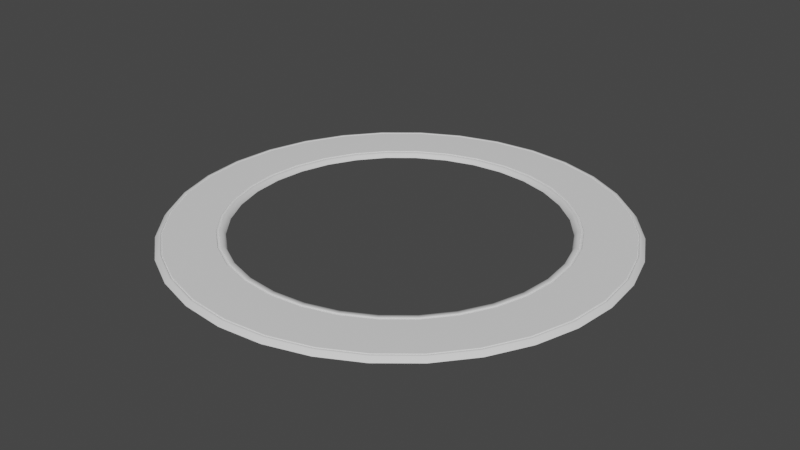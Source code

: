 # Source: SidewalkCircle.blend  (saved by Blender 2.93.20; exported with 4.5.12 LTS)
import bpy
from mathutils import Matrix  # noqa: F401  (used for matrix-valued properties, if any)

bpy.ops.wm.read_factory_settings(use_empty=True)
scene = bpy.context.scene
scene.name = 'Scene'

# ---- world
world_world = bpy.data.worlds.new('World'); scene.world = world_world
world_world.use_nodes = True; world_world.node_tree.nodes.clear()
_N = world_world.node_tree.nodes; _L = world_world.node_tree.links
n0 = _N.new('ShaderNodeOutputWorld'); n0.name = 'World Output'; n0.location = (300, 300)
n1 = _N.new('ShaderNodeBackground'); n1.name = 'Background'; n1.location = (10, 300)
n1.inputs[0].default_value = (0.05088, 0.05088, 0.05088, 1.0)
_L.new(n1.outputs[0], n0.inputs[0])
n0.is_active_output = True
world_world.color = (0.05088, 0.05088, 0.05088)
world_world.use_sun_shadow = False
world_world.sun_shadow_jitter_overblur = 0.0

# ---- meshes
me_circle = bpy.data.meshes.new('Circle')
me_circle.from_pydata([(1.31e-07, 10.0, 0.0), (-1.951, 9.808, 0.0), (-3.827, 9.239, 0.0), (-5.556, 8.315, 0.0), (-7.071, 7.071, 0.0), (-8.315, 5.556, 0.0), (-9.239, 3.827, 0.0), (-9.808, 1.951, 0.0), (-10.0, -6.251e-07, 0.0), (-9.808, -1.951, 0.0), (-9.239, -3.827, 0.0), (-8.315, -5.556, 0.0), (-7.071, -7.071, 0.0), (-5.556, -8.315, 0.0), (-3.827, -9.239, 0.0), (-1.951, -9.808, 0.0), (1.005e-06, -10.0, 0.0), (1.951, -9.808, 0.0), (3.827, -9.239, 0.0), (5.556, -8.315, 0.0), (7.071, -7.071, 0.0), (8.315, -5.556, 0.0), (9.239, -3.827, 0.0), (9.808, -1.951, 0.0), (10.0, -6.876e-08, 0.0), (9.808, 1.951, 0.0), (9.239, 3.827, 0.0), (8.315, 5.556, 0.0), (7.071, 7.071, 0.0), (5.556, 8.315, 0.0), (3.827, 9.239, 0.0), (1.951, 9.808, 0.0), (-1.394, 7.008, 0.0), (5.175e-07, 7.145, 0.0), (-2.734, 6.602, 0.0), (-3.97, 5.941, 0.0), (-5.053, 5.053, 0.0), (-5.941, 3.97, 0.0), (-6.602, 2.734, 0.0), (-7.008, 1.394, 0.0), (-7.145, -5.422e-07, 0.0), (-7.008, -1.394, 0.0), (-6.602, -2.734, 0.0), (-5.941, -3.97, 0.0), (-5.053, -5.053, 0.0), (-3.97, -5.941, 0.0), (-2.734, -6.602, 0.0), (-1.394, -7.008, 0.0), (8.207e-07, -7.145, 0.0), (1.394, -7.008, 0.0), (2.734, -6.602, 0.0), (3.97, -5.941, 0.0), (5.053, -5.053, 0.0), (5.941, -3.97, 0.0), (6.602, -2.734, 0.0), (7.008, -1.394, 0.0), (7.145, -8.313e-08, 0.0), (7.008, 1.394, 0.0), (6.602, 2.734, 0.0), (5.941, 3.97, 0.0), (5.053, 5.053, 0.0), (3.97, 5.941, 0.0), (2.734, 6.602, 0.0), (1.394, 7.008, 0.0), (-1.922, 9.664, 0.1874), (1.497e-07, 9.853, 0.1874), (-3.771, 9.103, 0.1874), (-5.474, 8.193, 0.1874), (-6.967, 6.967, 0.1874), (-8.193, 5.474, 0.1874), (-9.103, 3.771, 0.1874), (-9.664, 1.922, 0.1874), (-9.853, -6.207e-07, 0.1874), (-9.664, -1.922, 0.1874), (-9.103, -3.771, 0.1874), (-8.193, -5.474, 0.1874), (-6.967, -6.967, 0.1874), (-5.474, -8.193, 0.1874), (-3.771, -9.103, 0.1874), (-1.922, -9.664, 0.1874), (9.964e-07, -9.853, 0.1874), (1.922, -9.664, 0.1874), (3.771, -9.103, 0.1874), (5.474, -8.193, 0.1874), (6.967, -6.967, 0.1874), (8.193, -5.474, 0.1874), (9.103, -3.771, 0.1874), (9.664, -1.922, 0.1874), (9.853, -6.876e-08, 0.1874), (9.664, 1.922, 0.1874), (9.103, 3.771, 0.1874), (8.193, 5.474, 0.1874), (6.967, 6.967, 0.1874), (5.474, 8.193, 0.1874), (3.771, 9.103, 0.1874), (1.922, 9.664, 0.1874), (-1.411, 7.095, 0.1874), (5.022e-07, 7.234, 0.1874), (-2.768, 6.683, 0.1874), (-4.019, 6.015, 0.1874), (-5.115, 5.115, 0.1874), (-6.015, 4.019, 0.1874), (-6.683, 2.768, 0.1874), (-7.095, 1.411, 0.1874), (-7.234, -5.439e-07, 0.1874), (-7.095, -1.411, 0.1874), (-6.683, -2.768, 0.1874), (-6.015, -4.019, 0.1874), (-5.115, -5.115, 0.1874), (-4.019, -6.015, 0.1874), (-2.768, -6.683, 0.1874), (-1.411, -7.095, 0.1874), (8.274e-07, -7.234, 0.1874), (1.411, -7.095, 0.1874), (2.768, -6.683, 0.1874), (4.019, -6.015, 0.1874), (5.115, -5.115, 0.1874), (6.015, -4.019, 0.1874), (6.683, -2.768, 0.1874), (7.095, -1.411, 0.1874), (7.234, -8.18e-08, 0.1874), (7.095, 1.411, 0.1874), (6.683, 2.768, 0.1874), (6.015, 4.019, 0.1874), (5.115, 5.115, 0.1874), (4.019, 6.015, 0.1874), (2.768, 6.683, 0.1874), (1.411, 7.095, 0.1874), (-1.901, 9.556, 0.1374), (1.641e-07, 9.743, 0.1374), (-3.729, 9.001, 0.1374), (-5.413, 8.101, 0.1374), (-6.889, 6.889, 0.1374), (-8.101, 5.413, 0.1374), (-9.001, 3.729, 0.1374), (-9.556, 1.901, 0.1374), (-9.743, -6.174e-07, 0.1374), (-9.556, -1.901, 0.1374), (-9.001, -3.729, 0.1374), (-8.101, -5.413, 0.1374), (-6.889, -6.889, 0.1374), (-5.413, -8.101, 0.1374), (-3.729, -9.001, 0.1374), (-1.901, -9.556, 0.1374), (9.902e-07, -9.743, 0.1374), (1.901, -9.556, 0.1374), (3.729, -9.001, 0.1374), (5.413, -8.101, 0.1374), (6.889, -6.889, 0.1374), (8.101, -5.413, 0.1374), (9.001, -3.729, 0.1374), (9.556, -1.901, 0.1374), (9.743, -6.876e-08, 0.1374), (9.556, 1.901, 0.1374), (9.001, 3.729, 0.1374), (8.101, 5.413, 0.1374), (6.889, 6.889, 0.1374), (5.413, 8.101, 0.1374), (3.729, 9.001, 0.1374), (1.901, 9.556, 0.1374), (-1.892, 9.513, 0.1374), (1.696e-07, 9.7, 0.1374), (-3.712, 8.961, 0.1374), (-5.389, 8.065, 0.1374), (-6.859, 6.859, 0.1374), (-8.065, 5.389, 0.1374), (-8.961, 3.712, 0.1374), (-9.513, 1.892, 0.1374), (-9.7, -6.16e-07, 0.1374), (-9.513, -1.892, 0.1374), (-8.961, -3.712, 0.1374), (-8.065, -5.389, 0.1374), (-6.859, -6.859, 0.1374), (-5.389, -8.065, 0.1374), (-3.712, -8.961, 0.1374), (-1.892, -9.513, 0.1374), (9.875e-07, -9.7, 0.1374), (1.892, -9.513, 0.1374), (3.712, -8.961, 0.1374), (5.389, -8.065, 0.1374), (6.859, -6.859, 0.1374), (8.065, -5.389, 0.1374), (8.961, -3.712, 0.1374), (9.513, -1.892, 0.1374), (9.7, -6.909e-08, 0.1374), (9.513, 1.892, 0.1374), (8.961, 3.712, 0.1374), (8.065, 5.389, 0.1374), (6.859, 6.859, 0.1374), (5.389, 8.065, 0.1374), (3.712, 8.961, 0.1374), (1.892, 9.513, 0.1374), (-1.468, 7.378, 0.1374), (4.549e-07, 7.522, 0.1374), (-2.879, 6.95, 0.1374), (-4.179, 6.255, 0.1374), (-5.319, 5.319, 0.1374), (-6.255, 4.179, 0.1374), (-6.95, 2.879, 0.1374), (-7.378, 1.468, 0.1374), (-7.522, -5.508e-07, 0.1374), (-7.378, -1.468, 0.1374), (-6.95, -2.879, 0.1374), (-6.255, -4.179, 0.1374), (-5.319, -5.319, 0.1374), (-4.179, -6.255, 0.1374), (-2.879, -6.95, 0.1374), (-1.468, -7.378, 0.1374), (8.489e-07, -7.522, 0.1374), (1.468, -7.378, 0.1374), (2.879, -6.95, 0.1374), (4.179, -6.255, 0.1374), (5.319, -5.319, 0.1374), (6.255, -4.179, 0.1374), (6.95, -2.879, 0.1374), (7.378, -1.468, 0.1374), (7.522, -7.724e-08, 0.1374), (7.378, 1.468, 0.1374), (6.95, 2.879, 0.1374), (6.255, 4.179, 0.1374), (5.319, 5.319, 0.1374), (4.179, 6.255, 0.1374), (2.879, 6.95, 0.1374), (1.468, 7.378, 0.1374), (-1.446, 7.269, 0.1374), (4.723e-07, 7.411, 0.1374), (-2.836, 6.847, 0.1374), (-4.118, 6.162, 0.1374), (-5.241, 5.241, 0.1374), (-6.162, 4.118, 0.1374), (-6.847, 2.836, 0.1374), (-7.269, 1.446, 0.1374), (-7.411, -5.479e-07, 0.1374), (-7.269, -1.446, 0.1374), (-6.847, -2.836, 0.1374), (-6.162, -4.118, 0.1374), (-5.241, -5.241, 0.1374), (-4.118, -6.162, 0.1374), (-2.836, -6.847, 0.1374), (-1.446, -7.269, 0.1374), (8.406e-07, -7.411, 0.1374), (1.446, -7.269, 0.1374), (2.836, -6.847, 0.1374), (4.118, -6.162, 0.1374), (5.241, -5.241, 0.1374), (6.162, -4.118, 0.1374), (6.847, -2.836, 0.1374), (7.269, -1.446, 0.1374), (7.411, -7.848e-08, 0.1374), (7.269, 1.446, 0.1374), (6.847, 2.836, 0.1374), (6.162, 4.118, 0.1374), (5.241, 5.241, 0.1374), (4.118, 6.162, 0.1374), (2.836, 6.847, 0.1374), (1.446, 7.269, 0.1374), (-1.471, 7.393, 0.1874), (-1.468, 7.378, 0.1718), (4.549e-07, 7.522, 0.1718), (4.528e-07, 7.538, 0.1874), (-2.885, 6.964, 0.1874), (-2.879, 6.95, 0.1718), (-4.188, 6.268, 0.1874), (-4.179, 6.255, 0.1718), (-5.33, 5.33, 0.1874), (-5.319, 5.319, 0.1718), (-6.268, 4.188, 0.1874), (-6.255, 4.179, 0.1718), (-6.964, 2.885, 0.1874), (-6.95, 2.879, 0.1718), (-7.393, 1.471, 0.1874), (-7.378, 1.468, 0.1718), (-7.538, -5.512e-07, 0.1874), (-7.522, -5.508e-07, 0.1718), (-7.393, -1.471, 0.1874), (-7.378, -1.468, 0.1718), (-6.964, -2.885, 0.1874), (-6.95, -2.879, 0.1718), (-6.268, -4.188, 0.1874), (-6.255, -4.179, 0.1718), (-5.33, -5.33, 0.1874), (-5.319, -5.319, 0.1718), (-4.188, -6.268, 0.1874), (-4.179, -6.255, 0.1718), (-2.885, -6.964, 0.1874), (-2.879, -6.95, 0.1718), (-1.471, -7.393, 0.1874), (-1.468, -7.378, 0.1718), (8.499e-07, -7.538, 0.1874), (8.489e-07, -7.522, 0.1718), (1.471, -7.393, 0.1874), (1.468, -7.378, 0.1718), (2.885, -6.964, 0.1874), (2.879, -6.95, 0.1718), (4.188, -6.268, 0.1874), (4.179, -6.255, 0.1718), (5.33, -5.33, 0.1874), (5.319, -5.319, 0.1718), (6.268, -4.188, 0.1874), (6.255, -4.179, 0.1718), (6.964, -2.885, 0.1874), (6.95, -2.879, 0.1718), (7.393, -1.471, 0.1874), (7.378, -1.468, 0.1718), (7.538, -7.718e-08, 0.1874), (7.522, -7.724e-08, 0.1718), (7.393, 1.471, 0.1874), (7.378, 1.468, 0.1718), (6.964, 2.885, 0.1874), (6.95, 2.879, 0.1718), (6.268, 4.188, 0.1874), (6.255, 4.179, 0.1718), (5.33, 5.33, 0.1874), (5.319, 5.319, 0.1718), (4.188, 6.268, 0.1874), (4.179, 6.255, 0.1718), (2.885, 6.964, 0.1874), (2.879, 6.95, 0.1718), (1.471, 7.393, 0.1874), (1.468, 7.378, 0.1718), (-1.446, 7.269, 0.1718), (-1.443, 7.254, 0.1874), (4.75e-07, 7.396, 0.1874), (4.723e-07, 7.411, 0.1718), (-2.836, 6.847, 0.1718), (-2.83, 6.833, 0.1874), (-4.118, 6.162, 0.1718), (-4.109, 6.149, 0.1874), (-5.241, 5.241, 0.1718), (-5.23, 5.23, 0.1874), (-6.162, 4.118, 0.1718), (-6.149, 4.109, 0.1874), (-6.847, 2.836, 0.1718), (-6.833, 2.83, 0.1874), (-7.269, 1.446, 0.1718), (-7.254, 1.443, 0.1874), (-7.411, -5.479e-07, 0.1718), (-7.396, -5.475e-07, 0.1874), (-7.269, -1.446, 0.1718), (-7.254, -1.443, 0.1874), (-6.847, -2.836, 0.1718), (-6.833, -2.83, 0.1874), (-6.162, -4.118, 0.1718), (-6.149, -4.109, 0.1874), (-5.241, -5.241, 0.1718), (-5.23, -5.23, 0.1874), (-4.118, -6.162, 0.1718), (-4.109, -6.149, 0.1874), (-2.836, -6.847, 0.1718), (-2.83, -6.833, 0.1874), (-1.446, -7.269, 0.1718), (-1.443, -7.254, 0.1874), (8.406e-07, -7.411, 0.1718), (8.395e-07, -7.396, 0.1874), (1.446, -7.269, 0.1718), (1.443, -7.254, 0.1874), (2.836, -6.847, 0.1718), (2.83, -6.833, 0.1874), (4.118, -6.162, 0.1718), (4.109, -6.149, 0.1874), (5.241, -5.241, 0.1718), (5.23, -5.23, 0.1874), (6.162, -4.118, 0.1718), (6.149, -4.109, 0.1874), (6.847, -2.836, 0.1718), (6.833, -2.83, 0.1874), (7.269, -1.446, 0.1718), (7.254, -1.443, 0.1874), (7.411, -7.848e-08, 0.1718), (7.396, -7.878e-08, 0.1874), (7.269, 1.446, 0.1718), (7.254, 1.443, 0.1874), (6.847, 2.836, 0.1718), (6.833, 2.83, 0.1874), (6.162, 4.118, 0.1718), (6.149, 4.109, 0.1874), (5.241, 5.241, 0.1718), (5.23, 5.23, 0.1874), (4.118, 6.162, 0.1718), (4.109, 6.149, 0.1874), (2.836, 6.847, 0.1718), (2.83, 6.833, 0.1874), (1.446, 7.269, 0.1718), (1.443, 7.254, 0.1874), (-1.905, 9.576, 0.1874), (-1.901, 9.556, 0.1674), (1.641e-07, 9.743, 0.1674), (1.615e-07, 9.763, 0.1874), (-3.736, 9.02, 0.1874), (-3.729, 9.001, 0.1674), (-5.424, 8.118, 0.1874), (-5.413, 8.101, 0.1674), (-6.904, 6.904, 0.1874), (-6.889, 6.889, 0.1674), (-8.118, 5.424, 0.1874), (-8.101, 5.413, 0.1674), (-9.02, 3.736, 0.1874), (-9.001, 3.729, 0.1674), (-9.576, 1.905, 0.1874), (-9.556, 1.901, 0.1674), (-9.763, -6.18e-07, 0.1874), (-9.743, -6.174e-07, 0.1674), (-9.576, -1.905, 0.1874), (-9.556, -1.901, 0.1674), (-9.02, -3.736, 0.1874), (-9.001, -3.729, 0.1674), (-8.118, -5.424, 0.1874), (-8.101, -5.413, 0.1674), (-6.904, -6.904, 0.1874), (-6.889, -6.889, 0.1674), (-5.424, -8.118, 0.1874), (-5.413, -8.101, 0.1674), (-3.736, -9.02, 0.1874), (-3.729, -9.001, 0.1674), (-1.905, -9.576, 0.1874), (-1.901, -9.556, 0.1674), (9.914e-07, -9.763, 0.1874), (9.902e-07, -9.743, 0.1674), (1.905, -9.576, 0.1874), (1.901, -9.556, 0.1674), (3.736, -9.02, 0.1874), (3.729, -9.001, 0.1674), (5.424, -8.118, 0.1874), (5.413, -8.101, 0.1674), (6.904, -6.904, 0.1874), (6.889, -6.889, 0.1674), (8.118, -5.424, 0.1874), (8.101, -5.413, 0.1674), (9.02, -3.736, 0.1874), (9.001, -3.729, 0.1674), (9.576, -1.905, 0.1874), (9.556, -1.901, 0.1674), (9.763, -6.876e-08, 0.1874), (9.743, -6.876e-08, 0.1674), (9.576, 1.905, 0.1874), (9.556, 1.901, 0.1674), (9.02, 3.736, 0.1874), (9.001, 3.729, 0.1674), (8.118, 5.424, 0.1874), (8.101, 5.413, 0.1674), (6.904, 6.904, 0.1874), (6.889, 6.889, 0.1674), (5.424, 8.118, 0.1874), (5.413, 8.101, 0.1674), (3.736, 9.02, 0.1874), (3.729, 9.001, 0.1674), (1.905, 9.576, 0.1874), (1.901, 9.556, 0.1674), (-1.892, 9.513, 0.1674), (-1.888, 9.494, 0.1874), (1.723e-07, 9.68, 0.1874), (1.696e-07, 9.7, 0.1674), (-3.712, 8.961, 0.1674), (-3.704, 8.943, 0.1874), (-5.389, 8.065, 0.1674), (-5.378, 8.048, 0.1874), (-6.859, 6.859, 0.1674), (-6.844, 6.844, 0.1874), (-8.065, 5.389, 0.1674), (-8.048, 5.378, 0.1874), (-8.961, 3.712, 0.1674), (-8.943, 3.704, 0.1874), (-9.513, 1.892, 0.1674), (-9.494, 1.888, 0.1874), (-9.7, -6.16e-07, 0.1674), (-9.68, -6.154e-07, 0.1874), (-9.513, -1.892, 0.1674), (-9.494, -1.888, 0.1874), (-8.961, -3.712, 0.1674), (-8.943, -3.704, 0.1874), (-8.065, -5.389, 0.1674), (-8.048, -5.378, 0.1874), (-6.859, -6.859, 0.1674), (-6.844, -6.844, 0.1874), (-5.389, -8.065, 0.1674), (-5.378, -8.048, 0.1874), (-3.712, -8.961, 0.1674), (-3.704, -8.943, 0.1874), (-1.892, -9.513, 0.1674), (-1.888, -9.494, 0.1874), (9.875e-07, -9.7, 0.1674), (9.862e-07, -9.68, 0.1874), (1.892, -9.513, 0.1674), (1.888, -9.494, 0.1874), (3.712, -8.961, 0.1674), (3.704, -8.943, 0.1874), (5.389, -8.065, 0.1674), (5.378, -8.048, 0.1874), (6.859, -6.859, 0.1674), (6.844, -6.844, 0.1874), (8.065, -5.389, 0.1674), (8.048, -5.378, 0.1874), (8.961, -3.712, 0.1674), (8.943, -3.704, 0.1874), (9.513, -1.892, 0.1674), (9.494, -1.888, 0.1874), (9.7, -6.909e-08, 0.1674), (9.68, -6.916e-08, 0.1874), (9.513, 1.892, 0.1674), (9.494, 1.888, 0.1874), (8.961, 3.712, 0.1674), (8.943, 3.704, 0.1874), (8.065, 5.389, 0.1674), (8.048, 5.378, 0.1874), (6.859, 6.859, 0.1674), (6.844, 6.844, 0.1874), (5.389, 8.065, 0.1674), (5.378, 8.048, 0.1874), (3.712, 8.961, 0.1674), (3.704, 8.943, 0.1874), (1.892, 9.513, 0.1674), (1.888, 9.494, 0.1874)], [], [(64, 65, 0, 1), (66, 64, 1, 2), (67, 66, 2, 3), (68, 67, 3, 4), (69, 68, 4, 5), (70, 69, 5, 6), (71, 70, 6, 7), (72, 71, 7, 8), (73, 72, 8, 9), (74, 73, 9, 10), (75, 74, 10, 11), (76, 75, 11, 12), (77, 76, 12, 13), (78, 77, 13, 14), (79, 78, 14, 15), (80, 79, 15, 16), (81, 80, 16, 17), (82, 81, 17, 18), (83, 82, 18, 19), (84, 83, 19, 20), (85, 84, 20, 21), (86, 85, 21, 22), (87, 86, 22, 23), (88, 87, 23, 24), (89, 88, 24, 25), (90, 89, 25, 26), (91, 90, 26, 27), (92, 91, 27, 28), (93, 92, 28, 29), (94, 93, 29, 30), (95, 94, 30, 31), (65, 95, 31, 0), (385, 389, 130, 128), (447, 386, 129, 159), (391, 393, 132, 131), (393, 395, 133, 132), (395, 397, 134, 133), (397, 399, 135, 134), (399, 401, 136, 135), (401, 403, 137, 136), (403, 405, 138, 137), (405, 407, 139, 138), (407, 409, 140, 139), (409, 411, 141, 140), (411, 413, 142, 141), (413, 415, 143, 142), (415, 417, 144, 143), (417, 419, 145, 144), (419, 421, 146, 145), (421, 423, 147, 146), (423, 425, 148, 147), (425, 427, 149, 148), (427, 429, 150, 149), (429, 431, 151, 150), (431, 433, 152, 151), (433, 435, 153, 152), (435, 437, 154, 153), (437, 439, 155, 154), (439, 441, 156, 155), (441, 443, 157, 156), (443, 445, 158, 157), (445, 447, 159, 158), (256, 259, 450, 449), (389, 391, 131, 130), (372, 370, 249, 250), (406, 404, 74, 75), (120, 119, 367, 369), (404, 402, 73, 74), (119, 118, 365, 367), (402, 400, 72, 73), (118, 117, 363, 365), (400, 398, 71, 72), (117, 116, 361, 363), (398, 396, 70, 71), (116, 115, 359, 361), (396, 394, 69, 70), (262, 260, 453, 455), (115, 114, 357, 359), (394, 392, 68, 69), (114, 113, 355, 357), (392, 390, 67, 68), (510, 508, 190, 191), (113, 112, 353, 355), (390, 388, 66, 67), (508, 506, 189, 190), (112, 111, 351, 353), (388, 384, 64, 66), (506, 504, 188, 189), (111, 110, 349, 351), (384, 387, 65, 64), (504, 502, 187, 188), (110, 109, 347, 349), (502, 500, 186, 187), (109, 108, 345, 347), (500, 498, 185, 186), (257, 261, 194, 192), (319, 258, 193, 223), (263, 265, 196, 195), (265, 267, 197, 196), (267, 269, 198, 197), (269, 271, 199, 198), (271, 273, 200, 199), (273, 275, 201, 200), (275, 277, 202, 201), (277, 279, 203, 202), (279, 281, 204, 203), (281, 283, 205, 204), (283, 285, 206, 205), (285, 287, 207, 206), (287, 289, 208, 207), (289, 291, 209, 208), (291, 293, 210, 209), (293, 295, 211, 210), (295, 297, 212, 211), (297, 299, 213, 212), (299, 301, 214, 213), (301, 303, 215, 214), (303, 305, 216, 215), (305, 307, 217, 216), (307, 309, 218, 217), (309, 311, 219, 218), (311, 313, 220, 219), (313, 315, 221, 220), (315, 317, 222, 221), (317, 319, 223, 222), (96, 97, 322, 321), (261, 263, 195, 194), (108, 107, 343, 345), (498, 496, 184, 185), (344, 342, 235, 236), (496, 494, 183, 184), (107, 106, 341, 343), (494, 492, 182, 183), (106, 105, 339, 341), (492, 490, 181, 182), (105, 104, 337, 339), (490, 488, 180, 181), (104, 103, 335, 337), (259, 318, 511, 450), (488, 486, 179, 180), (103, 102, 333, 335), (318, 316, 509, 511), (486, 484, 178, 179), (102, 101, 331, 333), (316, 314, 507, 509), (484, 482, 177, 178), (101, 100, 329, 331), (314, 312, 505, 507), (482, 480, 176, 177), (100, 99, 327, 329), (312, 310, 503, 505), (480, 478, 175, 176), (323, 382, 255, 225), (310, 308, 501, 503), (478, 476, 174, 175), (98, 96, 321, 325), (308, 306, 499, 501), (476, 474, 173, 174), (306, 304, 497, 499), (320, 323, 225, 224), (324, 320, 224, 226), (326, 324, 226, 227), (328, 326, 227, 228), (330, 328, 228, 229), (332, 330, 229, 230), (334, 332, 230, 231), (336, 334, 231, 232), (338, 336, 232, 233), (340, 338, 233, 234), (342, 340, 234, 235), (346, 344, 236, 237), (348, 346, 237, 238), (350, 348, 238, 239), (352, 350, 239, 240), (354, 352, 240, 241), (356, 354, 241, 242), (358, 356, 242, 243), (360, 358, 243, 244), (362, 360, 244, 245), (364, 362, 245, 246), (366, 364, 246, 247), (368, 366, 247, 248), (121, 120, 369, 371), (370, 368, 248, 249), (374, 372, 250, 251), (376, 374, 251, 252), (378, 376, 252, 253), (380, 378, 253, 254), (382, 380, 254, 255), (99, 98, 325, 327), (32, 33, 97, 96), (34, 32, 96, 98), (35, 34, 98, 99), (36, 35, 99, 100), (37, 36, 100, 101), (38, 37, 101, 102), (39, 38, 102, 103), (40, 39, 103, 104), (41, 40, 104, 105), (42, 41, 105, 106), (43, 42, 106, 107), (44, 43, 107, 108), (45, 44, 108, 109), (46, 45, 109, 110), (47, 46, 110, 111), (48, 47, 111, 112), (49, 48, 112, 113), (50, 49, 113, 114), (51, 50, 114, 115), (52, 51, 115, 116), (53, 52, 116, 117), (54, 53, 117, 118), (55, 54, 118, 119), (56, 55, 119, 120), (57, 56, 120, 121), (58, 57, 121, 122), (59, 58, 122, 123), (60, 59, 123, 124), (61, 60, 124, 125), (62, 61, 125, 126), (63, 62, 126, 127), (33, 63, 127, 97), (160, 161, 129, 128), (162, 160, 128, 130), (163, 162, 130, 131), (164, 163, 131, 132), (165, 164, 132, 133), (166, 165, 133, 134), (167, 166, 134, 135), (168, 167, 135, 136), (169, 168, 136, 137), (170, 169, 137, 138), (171, 170, 138, 139), (172, 171, 139, 140), (173, 172, 140, 141), (174, 173, 141, 142), (175, 174, 142, 143), (176, 175, 143, 144), (177, 176, 144, 145), (178, 177, 145, 146), (179, 178, 146, 147), (180, 179, 147, 148), (181, 180, 148, 149), (182, 181, 149, 150), (183, 182, 150, 151), (184, 183, 151, 152), (185, 184, 152, 153), (186, 185, 153, 154), (187, 186, 154, 155), (188, 187, 155, 156), (189, 188, 156, 157), (190, 189, 157, 158), (191, 190, 158, 159), (161, 191, 159, 129), (224, 225, 193, 192), (226, 224, 192, 194), (227, 226, 194, 195), (228, 227, 195, 196), (229, 228, 196, 197), (230, 229, 197, 198), (231, 230, 198, 199), (232, 231, 199, 200), (233, 232, 200, 201), (234, 233, 201, 202), (235, 234, 202, 203), (236, 235, 203, 204), (237, 236, 204, 205), (238, 237, 205, 206), (239, 238, 206, 207), (240, 239, 207, 208), (241, 240, 208, 209), (242, 241, 209, 210), (243, 242, 210, 211), (244, 243, 211, 212), (245, 244, 212, 213), (246, 245, 213, 214), (247, 246, 214, 215), (248, 247, 215, 216), (249, 248, 216, 217), (250, 249, 217, 218), (251, 250, 218, 219), (252, 251, 219, 220), (253, 252, 220, 221), (254, 253, 221, 222), (255, 254, 222, 223), (225, 255, 223, 193), (408, 406, 75, 76), (122, 121, 371, 373), (410, 408, 76, 77), (123, 122, 373, 375), (260, 256, 449, 453), (412, 410, 77, 78), (124, 123, 375, 377), (451, 510, 191, 161), (414, 412, 78, 79), (125, 124, 377, 379), (264, 262, 455, 457), (416, 414, 79, 80), (126, 125, 379, 381), (266, 264, 457, 459), (418, 416, 80, 81), (127, 126, 381, 383), (268, 266, 459, 461), (420, 418, 81, 82), (97, 127, 383, 322), (270, 268, 461, 463), (422, 420, 82, 83), (272, 270, 463, 465), (424, 422, 83, 84), (274, 272, 465, 467), (426, 424, 84, 85), (276, 274, 467, 469), (428, 426, 85, 86), (278, 276, 469, 471), (430, 428, 86, 87), (280, 278, 471, 473), (432, 430, 87, 88), (474, 472, 172, 173), (434, 432, 88, 89), (282, 280, 473, 475), (436, 434, 89, 90), (448, 451, 161, 160), (284, 282, 475, 477), (438, 436, 90, 91), (452, 448, 160, 162), (286, 284, 477, 479), (440, 438, 91, 92), (454, 452, 162, 163), (288, 286, 479, 481), (442, 440, 92, 93), (456, 454, 163, 164), (290, 288, 481, 483), (444, 442, 93, 94), (458, 456, 164, 165), (292, 290, 483, 485), (446, 444, 94, 95), (460, 458, 165, 166), (294, 292, 485, 487), (387, 446, 95, 65), (462, 460, 166, 167), (296, 294, 487, 489), (464, 462, 167, 168), (298, 296, 489, 491), (466, 464, 168, 169), (300, 298, 491, 493), (468, 466, 169, 170), (302, 300, 493, 495), (470, 468, 170, 171), (304, 302, 495, 497), (472, 470, 171, 172), (257, 258, 259, 256), (261, 257, 256, 260), (263, 261, 260, 262), (265, 263, 262, 264), (267, 265, 264, 266), (269, 267, 266, 268), (271, 269, 268, 270), (273, 271, 270, 272), (275, 273, 272, 274), (277, 275, 274, 276), (279, 277, 276, 278), (281, 279, 278, 280), (283, 281, 280, 282), (285, 283, 282, 284), (287, 285, 284, 286), (289, 287, 286, 288), (291, 289, 288, 290), (293, 291, 290, 292), (295, 293, 292, 294), (297, 295, 294, 296), (299, 297, 296, 298), (301, 299, 298, 300), (303, 301, 300, 302), (305, 303, 302, 304), (307, 305, 304, 306), (309, 307, 306, 308), (311, 309, 308, 310), (313, 311, 310, 312), (315, 313, 312, 314), (317, 315, 314, 316), (319, 317, 316, 318), (258, 319, 318, 259), (321, 322, 323, 320), (325, 321, 320, 324), (327, 325, 324, 326), (329, 327, 326, 328), (331, 329, 328, 330), (333, 331, 330, 332), (335, 333, 332, 334), (337, 335, 334, 336), (339, 337, 336, 338), (341, 339, 338, 340), (343, 341, 340, 342), (345, 343, 342, 344), (347, 345, 344, 346), (349, 347, 346, 348), (351, 349, 348, 350), (353, 351, 350, 352), (355, 353, 352, 354), (357, 355, 354, 356), (359, 357, 356, 358), (361, 359, 358, 360), (363, 361, 360, 362), (365, 363, 362, 364), (367, 365, 364, 366), (369, 367, 366, 368), (371, 369, 368, 370), (373, 371, 370, 372), (375, 373, 372, 374), (377, 375, 374, 376), (379, 377, 376, 378), (381, 379, 378, 380), (383, 381, 380, 382), (322, 383, 382, 323), (258, 257, 192, 193), (385, 386, 387, 384), (389, 385, 384, 388), (391, 389, 388, 390), (393, 391, 390, 392), (395, 393, 392, 394), (397, 395, 394, 396), (399, 397, 396, 398), (401, 399, 398, 400), (403, 401, 400, 402), (405, 403, 402, 404), (407, 405, 404, 406), (409, 407, 406, 408), (411, 409, 408, 410), (413, 411, 410, 412), (415, 413, 412, 414), (417, 415, 414, 416), (419, 417, 416, 418), (421, 419, 418, 420), (423, 421, 420, 422), (425, 423, 422, 424), (427, 425, 424, 426), (429, 427, 426, 428), (431, 429, 428, 430), (433, 431, 430, 432), (435, 433, 432, 434), (437, 435, 434, 436), (439, 437, 436, 438), (441, 439, 438, 440), (443, 441, 440, 442), (445, 443, 442, 444), (447, 445, 444, 446), (386, 447, 446, 387), (449, 450, 451, 448), (453, 449, 448, 452), (455, 453, 452, 454), (457, 455, 454, 456), (459, 457, 456, 458), (461, 459, 458, 460), (463, 461, 460, 462), (465, 463, 462, 464), (467, 465, 464, 466), (469, 467, 466, 468), (471, 469, 468, 470), (473, 471, 470, 472), (475, 473, 472, 474), (477, 475, 474, 476), (479, 477, 476, 478), (481, 479, 478, 480), (483, 481, 480, 482), (485, 483, 482, 484), (487, 485, 484, 486), (489, 487, 486, 488), (491, 489, 488, 490), (493, 491, 490, 492), (495, 493, 492, 494), (497, 495, 494, 496), (499, 497, 496, 498), (501, 499, 498, 500), (503, 501, 500, 502), (505, 503, 502, 504), (507, 505, 504, 506), (509, 507, 506, 508), (511, 509, 508, 510), (450, 511, 510, 451), (386, 385, 128, 129)])
me_circle.polygons.foreach_set('use_smooth', [True] * 480)
_uv = me_circle.uv_layers.new(name='UVMap')
_uv.uv.foreach_set('vector', [0.3757, 0.08194, 0.3467, 0.05301, 0.35, 0.0491, 0.3796, 0.07873, 0.3984, 0.116, 0.3757, 0.08194, 0.3796, 0.07873, 0.4029, 0.1136, 0.4141, 0.1538, 0.3984, 0.116, 0.4029, 0.1136, 0.4189, 0.1523, 0.422, 0.1939, 0.4141, 0.1538, 0.4189, 0.1523, 0.4271, 0.1934, 0.422, 0.2348, 0.422, 0.1939, 0.4271, 0.1934, 0.4271, 0.2353, 0.4141, 0.2749, 0.422, 0.2348, 0.4271, 0.2353, 0.4189, 0.2764, 0.3984, 0.3127, 0.4141, 0.2749, 0.4189, 0.2764, 0.4029, 0.3151, 0.3757, 0.3468, 0.3984, 0.3127, 0.4029, 0.3151, 0.3796, 0.35, 0.3467, 0.3757, 0.3757, 0.3468, 0.3796, 0.35, 0.35, 0.3796, 0.3127, 0.3984, 0.3467, 0.3757, 0.35, 0.3796, 0.3151, 0.4029, 0.2749, 0.4141, 0.3127, 0.3984, 0.3151, 0.4029, 0.2764, 0.4189, 0.2348, 0.422, 0.2749, 0.4141, 0.2764, 0.4189, 0.2353, 0.4271, 0.1939, 0.422, 0.2348, 0.422, 0.2353, 0.4271, 0.1934, 0.4271, 0.1537, 0.4141, 0.1939, 0.422, 0.1934, 0.4271, 0.1523, 0.4189, 0.1159, 0.3984, 0.1537, 0.4141, 0.1523, 0.4189, 0.1136, 0.4029, 0.08193, 0.3757, 0.1159, 0.3984, 0.1136, 0.4029, 0.07872, 0.3796, 0.053, 0.3467, 0.08193, 0.3757, 0.07872, 0.3796, 0.04909, 0.3499, 0.03027, 0.3127, 0.053, 0.3467, 0.04909, 0.3499, 0.0258, 0.3151, 0.01461, 0.2749, 0.03027, 0.3127, 0.0258, 0.3151, 0.009768, 0.2764, 0.006631, 0.2348, 0.01461, 0.2749, 0.009768, 0.2764, 0.001592, 0.2353, 0.00663, 0.1939, 0.006631, 0.2348, 0.001592, 0.2353, 0.001592, 0.1934, 0.01461, 0.1537, 0.00663, 0.1939, 0.001592, 0.1934, 0.009766, 0.1523, 0.03027, 0.1159, 0.01461, 0.1537, 0.009766, 0.1523, 0.0258, 0.1136, 0.05299, 0.08192, 0.03027, 0.1159, 0.0258, 0.1136, 0.04908, 0.0787, 0.08193, 0.05299, 0.05299, 0.08192, 0.04908, 0.0787, 0.07872, 0.04907, 0.116, 0.03026, 0.08193, 0.05299, 0.07872, 0.04907, 0.1136, 0.0258, 0.1538, 0.01461, 0.116, 0.03026, 0.1136, 0.0258, 0.1523, 0.009764, 0.1939, 0.006631, 0.1538, 0.01461, 0.1523, 0.009764, 0.1934, 0.001592, 0.2348, 0.006633, 0.1939, 0.006631, 0.1934, 0.001592, 0.2353, 0.001594, 0.2749, 0.01462, 0.2348, 0.006633, 0.2353, 0.001594, 0.2764, 0.009773, 0.3127, 0.03028, 0.2749, 0.01462, 0.2764, 0.009773, 0.3151, 0.02581, 0.3467, 0.05301, 0.3127, 0.03028, 0.3151, 0.02581, 0.35, 0.0491, 0.3823, 0.6733, 0.3534, 0.6444, 0.3539, 0.644, 0.3827, 0.6728, 0.4538, 0.7115, 0.4161, 0.6959, 0.4164, 0.6953, 0.454, 0.7109, 0.3308, 0.6105, 0.3152, 0.5729, 0.3158, 0.5727, 0.3314, 0.6102, 0.3152, 0.5729, 0.3072, 0.5329, 0.3079, 0.5329, 0.3158, 0.5727, 0.3072, 0.5329, 0.3072, 0.4922, 0.3079, 0.4922, 0.3079, 0.5329, 0.3072, 0.4922, 0.3152, 0.4522, 0.3158, 0.4524, 0.3079, 0.4922, 0.3152, 0.4522, 0.3308, 0.4145, 0.3314, 0.4148, 0.3158, 0.4524, 0.3308, 0.4145, 0.3534, 0.3806, 0.3539, 0.381, 0.3314, 0.4148, 0.3534, 0.3806, 0.3823, 0.3518, 0.3827, 0.3523, 0.3539, 0.381, 0.3823, 0.3518, 0.4161, 0.3292, 0.4164, 0.3297, 0.3827, 0.3523, 0.4161, 0.3292, 0.4538, 0.3136, 0.454, 0.3142, 0.4164, 0.3297, 0.4538, 0.3136, 0.4938, 0.3056, 0.4938, 0.3063, 0.454, 0.3142, 0.4938, 0.3056, 0.5345, 0.3056, 0.5345, 0.3063, 0.4938, 0.3063, 0.5345, 0.3056, 0.5745, 0.3136, 0.5743, 0.3142, 0.5345, 0.3063, 0.5745, 0.3136, 0.6122, 0.3292, 0.6119, 0.3297, 0.5743, 0.3142, 0.6122, 0.3292, 0.6461, 0.3518, 0.6457, 0.3523, 0.6119, 0.3297, 0.6461, 0.3518, 0.6749, 0.3806, 0.6744, 0.381, 0.6457, 0.3523, 0.6749, 0.3806, 0.6975, 0.4145, 0.697, 0.4148, 0.6744, 0.381, 0.6975, 0.4145, 0.7131, 0.4522, 0.7125, 0.4524, 0.697, 0.4148, 0.7131, 0.4522, 0.7211, 0.4922, 0.7204, 0.4922, 0.7125, 0.4524, 0.7211, 0.4922, 0.7211, 0.5329, 0.7204, 0.5329, 0.7204, 0.4922, 0.7211, 0.5329, 0.7131, 0.5729, 0.7125, 0.5727, 0.7204, 0.5329, 0.7131, 0.5729, 0.6975, 0.6105, 0.697, 0.6102, 0.7125, 0.5727, 0.6975, 0.6105, 0.6749, 0.6444, 0.6744, 0.644, 0.697, 0.6102, 0.6749, 0.6444, 0.6461, 0.6733, 0.6457, 0.6728, 0.6744, 0.644, 0.6461, 0.6733, 0.6122, 0.6959, 0.6119, 0.6953, 0.6457, 0.6728, 0.6122, 0.6959, 0.5745, 0.7115, 0.5743, 0.7109, 0.6119, 0.6953, 0.5745, 0.7115, 0.5345, 0.7194, 0.5345, 0.7188, 0.5743, 0.7109, 0.5345, 0.7194, 0.4938, 0.7194, 0.4938, 0.7188, 0.5345, 0.7188, 0.4938, 0.7194, 0.4538, 0.7115, 0.454, 0.7109, 0.4938, 0.7188, 0.282, 0.9345, 0.3081, 0.917, 0.3369, 0.9522, 0.3034, 0.9745, 0.3534, 0.6444, 0.3308, 0.6105, 0.3314, 0.6102, 0.3539, 0.644, 0.5878, 0.01138, 0.5594, 0.02315, 0.5591, 0.02251, 0.5876, 0.01069, 0.2744, 0.4122, 0.3118, 0.3967, 0.3127, 0.3984, 0.2749, 0.4141, 0.2985, 0.05252, 0.2734, 0.03572, 0.275, 0.03268, 0.3007, 0.04985, 0.3118, 0.3967, 0.3455, 0.3742, 0.3467, 0.3757, 0.3127, 0.3984, 0.2734, 0.03572, 0.2454, 0.02415, 0.2464, 0.02085, 0.275, 0.03268, 0.3455, 0.3742, 0.3742, 0.3455, 0.3757, 0.3468, 0.3467, 0.3757, 0.2454, 0.02415, 0.2157, 0.01825, 0.216, 0.01482, 0.2464, 0.02085, 0.3742, 0.3455, 0.3967, 0.3118, 0.3984, 0.3127, 0.3757, 0.3468, 0.2157, 0.01825, 0.1854, 0.01826, 0.1851, 0.01483, 0.216, 0.01482, 0.3967, 0.3118, 0.4122, 0.2744, 0.4141, 0.2749, 0.3984, 0.3127, 0.1854, 0.01826, 0.1558, 0.02417, 0.1548, 0.02087, 0.1851, 0.01483, 0.4122, 0.2744, 0.4202, 0.2346, 0.422, 0.2348, 0.4141, 0.2749, 0.2223, 0.9526, 0.253, 0.9465, 0.2662, 0.9899, 0.2267, 0.9978, 0.1558, 0.02417, 0.1278, 0.03575, 0.1262, 0.03271, 0.1548, 0.02087, 0.4202, 0.2346, 0.4202, 0.1941, 0.422, 0.1939, 0.422, 0.2348, 0.1278, 0.03575, 0.1026, 0.05257, 0.1005, 0.04991, 0.1262, 0.03271, 0.4202, 0.1941, 0.4122, 0.1543, 0.4141, 0.1538, 0.422, 0.1939, 0.4544, 0.7094, 0.494, 0.7173, 0.4939, 0.7179, 0.4543, 0.71, 0.1026, 0.05257, 0.08124, 0.07398, 0.07857, 0.07179, 0.1005, 0.04991, 0.4122, 0.1543, 0.3967, 0.1169, 0.3984, 0.116, 0.4141, 0.1538, 0.494, 0.7173, 0.5343, 0.7173, 0.5344, 0.7179, 0.4939, 0.7179, 0.08124, 0.07398, 0.06443, 0.09914, 0.06139, 0.09752, 0.07857, 0.07179, 0.3967, 0.1169, 0.3742, 0.08315, 0.3757, 0.08194, 0.3984, 0.116, 0.5343, 0.7173, 0.5739, 0.7094, 0.5741, 0.71, 0.5344, 0.7179, 0.06443, 0.09914, 0.05285, 0.1271, 0.04955, 0.1261, 0.06139, 0.09752, 0.3742, 0.08315, 0.3455, 0.05448, 0.3467, 0.05301, 0.3757, 0.08194, 0.5739, 0.7094, 0.6111, 0.694, 0.6114, 0.6945, 0.5741, 0.71, 0.05285, 0.1271, 0.04694, 0.1568, 0.04351, 0.1565, 0.04955, 0.1261, 0.6111, 0.694, 0.6447, 0.6716, 0.6451, 0.6721, 0.6114, 0.6945, 0.04694, 0.1568, 0.04694, 0.1871, 0.04351, 0.1874, 0.04351, 0.1565, 0.6447, 0.6716, 0.6732, 0.643, 0.6737, 0.6434, 0.6451, 0.6721, 0.775, 0.08574, 0.7871, 0.1148, 0.7864, 0.115, 0.7744, 0.08608, 0.7353, 0.03728, 0.7576, 0.05955, 0.757, 0.06002, 0.7348, 0.03785, 0.7932, 0.1457, 0.7932, 0.1772, 0.7925, 0.1771, 0.7925, 0.1458, 0.7932, 0.1772, 0.7871, 0.2081, 0.7864, 0.2079, 0.7925, 0.1771, 0.7871, 0.2081, 0.775, 0.2372, 0.7744, 0.2368, 0.7864, 0.2079, 0.775, 0.2372, 0.7576, 0.2634, 0.757, 0.2629, 0.7744, 0.2368, 0.7576, 0.2634, 0.7353, 0.2856, 0.7348, 0.2851, 0.757, 0.2629, 0.7353, 0.2856, 0.7091, 0.3031, 0.7088, 0.3025, 0.7348, 0.2851, 0.7091, 0.3031, 0.68, 0.3152, 0.6798, 0.3145, 0.7088, 0.3025, 0.68, 0.3152, 0.6491, 0.3213, 0.649, 0.3206, 0.6798, 0.3145, 0.6491, 0.3213, 0.6176, 0.3213, 0.6177, 0.3206, 0.649, 0.3206, 0.6176, 0.3213, 0.5867, 0.3152, 0.587, 0.3145, 0.6177, 0.3206, 0.5867, 0.3152, 0.5576, 0.3031, 0.558, 0.3025, 0.587, 0.3145, 0.5576, 0.3031, 0.5315, 0.2856, 0.5319, 0.2851, 0.558, 0.3025, 0.5315, 0.2856, 0.5092, 0.2634, 0.5098, 0.2629, 0.5319, 0.2851, 0.5092, 0.2634, 0.4917, 0.2372, 0.4923, 0.2368, 0.5098, 0.2629, 0.4917, 0.2372, 0.4797, 0.2081, 0.4803, 0.2079, 0.4923, 0.2368, 0.4797, 0.2081, 0.4735, 0.1772, 0.4742, 0.1771, 0.4803, 0.2079, 0.4735, 0.1772, 0.4735, 0.1457, 0.4742, 0.1458, 0.4742, 0.1771, 0.4735, 0.1457, 0.4797, 0.1148, 0.4803, 0.115, 0.4742, 0.1458, 0.4797, 0.1148, 0.4917, 0.08573, 0.4923, 0.08608, 0.4803, 0.115, 0.4917, 0.08573, 0.5092, 0.05955, 0.5098, 0.06001, 0.4923, 0.08608, 0.5092, 0.05955, 0.5315, 0.03728, 0.5319, 0.03784, 0.5098, 0.06001, 0.5315, 0.03728, 0.5576, 0.01978, 0.558, 0.02043, 0.5319, 0.03784, 0.5576, 0.01978, 0.5867, 0.007734, 0.587, 0.008432, 0.558, 0.02043, 0.5867, 0.007734, 0.6176, 0.001592, 0.6177, 0.002317, 0.587, 0.008432, 0.6176, 0.001592, 0.6491, 0.001593, 0.649, 0.002318, 0.6177, 0.002317, 0.6491, 0.001593, 0.68, 0.007737, 0.6798, 0.008435, 0.649, 0.002318, 0.68, 0.007737, 0.7091, 0.01979, 0.7088, 0.02043, 0.6798, 0.008435, 0.7091, 0.01979, 0.7353, 0.03728, 0.7348, 0.03785, 0.7088, 0.02043, 0.2985, 0.2912, 0.3199, 0.2698, 0.3226, 0.272, 0.3007, 0.2939, 0.7871, 0.1148, 0.7932, 0.1457, 0.7925, 0.1458, 0.7864, 0.115, 0.04694, 0.1871, 0.05285, 0.2167, 0.04955, 0.2177, 0.04351, 0.1874, 0.6732, 0.643, 0.6956, 0.6095, 0.6961, 0.6098, 0.6737, 0.6434, 0.618, 0.3175, 0.6487, 0.3175, 0.6488, 0.3183, 0.6179, 0.3183, 0.6956, 0.6095, 0.711, 0.5723, 0.7116, 0.5724, 0.6961, 0.6098, 0.05285, 0.2167, 0.06443, 0.2447, 0.06138, 0.2463, 0.04955, 0.2177, 0.711, 0.5723, 0.7189, 0.5327, 0.7195, 0.5328, 0.7116, 0.5724, 0.06443, 0.2447, 0.08124, 0.2699, 0.07857, 0.2721, 0.06138, 0.2463, 0.7189, 0.5327, 0.7189, 0.4924, 0.7195, 0.4923, 0.7195, 0.5328, 0.08124, 0.2699, 0.1026, 0.2913, 0.1004, 0.2939, 0.07857, 0.2721, 0.7189, 0.4924, 0.711, 0.4528, 0.7116, 0.4526, 0.7195, 0.4923, 0.1026, 0.2913, 0.1278, 0.3081, 0.1262, 0.3111, 0.1004, 0.2939, 0.3081, 0.917, 0.3302, 0.8949, 0.3654, 0.9237, 0.3369, 0.9522, 0.711, 0.4528, 0.6956, 0.4156, 0.6961, 0.4153, 0.7116, 0.4526, 0.1278, 0.3081, 0.1558, 0.3197, 0.1548, 0.323, 0.1262, 0.3111, 0.3302, 0.8949, 0.3477, 0.8688, 0.3877, 0.8902, 0.3654, 0.9237, 0.6956, 0.4156, 0.6732, 0.382, 0.6737, 0.3816, 0.6961, 0.4153, 0.1558, 0.3197, 0.1855, 0.3255, 0.1851, 0.329, 0.1548, 0.323, 0.3477, 0.8688, 0.3597, 0.8398, 0.4032, 0.853, 0.3877, 0.8902, 0.6732, 0.382, 0.6447, 0.3535, 0.6451, 0.353, 0.6737, 0.3816, 0.1855, 0.3255, 0.2157, 0.3255, 0.2161, 0.329, 0.1851, 0.329, 0.3597, 0.8398, 0.3658, 0.8091, 0.411, 0.8135, 0.4032, 0.853, 0.6447, 0.3535, 0.6111, 0.3311, 0.6114, 0.3305, 0.6451, 0.353, 0.2157, 0.3255, 0.2454, 0.3196, 0.2464, 0.3229, 0.2161, 0.329, 0.3658, 0.8091, 0.3658, 0.7777, 0.411, 0.7733, 0.411, 0.8135, 0.6111, 0.3311, 0.5739, 0.3157, 0.5741, 0.3151, 0.6114, 0.3305, 0.7546, 0.06197, 0.7329, 0.04023, 0.7333, 0.03967, 0.7552, 0.06151, 0.3658, 0.7777, 0.3597, 0.747, 0.4032, 0.7338, 0.411, 0.7733, 0.5739, 0.3157, 0.5343, 0.3078, 0.5344, 0.3072, 0.5741, 0.3151, 0.2734, 0.308, 0.2985, 0.2912, 0.3007, 0.2939, 0.275, 0.3111, 0.3597, 0.747, 0.3477, 0.718, 0.3877, 0.6966, 0.4032, 0.7338, 0.5343, 0.3078, 0.494, 0.3078, 0.4939, 0.3072, 0.5344, 0.3072, 0.3477, 0.718, 0.3302, 0.6919, 0.3654, 0.6631, 0.3877, 0.6966, 0.7717, 0.08753, 0.7546, 0.06197, 0.7552, 0.06151, 0.7723, 0.08719, 0.7835, 0.1159, 0.7717, 0.08753, 0.7723, 0.08719, 0.7841, 0.1157, 0.7894, 0.1461, 0.7835, 0.1159, 0.7841, 0.1157, 0.7902, 0.146, 0.7894, 0.1768, 0.7894, 0.1461, 0.7902, 0.146, 0.7902, 0.1769, 0.7835, 0.207, 0.7894, 0.1768, 0.7902, 0.1769, 0.7841, 0.2072, 0.7717, 0.2354, 0.7835, 0.207, 0.7841, 0.2072, 0.7723, 0.2357, 0.7546, 0.261, 0.7717, 0.2354, 0.7723, 0.2357, 0.7552, 0.2614, 0.7329, 0.2827, 0.7546, 0.261, 0.7552, 0.2614, 0.7333, 0.2833, 0.7073, 0.2998, 0.7329, 0.2827, 0.7333, 0.2833, 0.7076, 0.3004, 0.6789, 0.3115, 0.7073, 0.2998, 0.7076, 0.3004, 0.6791, 0.3122, 0.6487, 0.3175, 0.6789, 0.3115, 0.6791, 0.3122, 0.6488, 0.3183, 0.5878, 0.3115, 0.618, 0.3175, 0.6179, 0.3183, 0.5876, 0.3122, 0.5594, 0.2998, 0.5878, 0.3115, 0.5876, 0.3122, 0.5591, 0.3004, 0.5339, 0.2827, 0.5594, 0.2998, 0.5591, 0.3004, 0.5334, 0.2833, 0.5121, 0.261, 0.5339, 0.2827, 0.5334, 0.2833, 0.5116, 0.2614, 0.4951, 0.2354, 0.5121, 0.261, 0.5116, 0.2614, 0.4944, 0.2357, 0.4833, 0.207, 0.4951, 0.2354, 0.4944, 0.2357, 0.4826, 0.2072, 0.4773, 0.1768, 0.4833, 0.207, 0.4826, 0.2072, 0.4766, 0.1769, 0.4773, 0.1461, 0.4773, 0.1768, 0.4766, 0.1769, 0.4766, 0.146, 0.4833, 0.1159, 0.4773, 0.1461, 0.4766, 0.146, 0.4826, 0.1157, 0.4951, 0.08753, 0.4833, 0.1159, 0.4826, 0.1157, 0.4944, 0.08719, 0.5121, 0.06197, 0.4951, 0.08753, 0.4944, 0.08719, 0.5116, 0.0615, 0.5339, 0.04022, 0.5121, 0.06197, 0.5116, 0.0615, 0.5334, 0.03966, 0.3199, 0.07393, 0.2985, 0.05252, 0.3007, 0.04985, 0.3226, 0.07175, 0.5594, 0.02315, 0.5339, 0.04022, 0.5334, 0.03966, 0.5591, 0.02251, 0.618, 0.005384, 0.5878, 0.01138, 0.5876, 0.01069, 0.6179, 0.004662, 0.6487, 0.005385, 0.618, 0.005384, 0.6179, 0.004662, 0.6488, 0.004663, 0.6789, 0.01138, 0.6487, 0.005385, 0.6488, 0.004663, 0.6791, 0.01069, 0.7073, 0.02315, 0.6789, 0.01138, 0.6791, 0.01069, 0.7076, 0.02251, 0.7329, 0.04023, 0.7073, 0.02315, 0.7076, 0.02251, 0.7333, 0.03967, 0.2454, 0.3196, 0.2734, 0.308, 0.275, 0.3111, 0.2464, 0.3229, 0.2958, 0.2878, 0.3165, 0.267, 0.3199, 0.2698, 0.2985, 0.2912, 0.2713, 0.3042, 0.2958, 0.2878, 0.2985, 0.2912, 0.2734, 0.308, 0.2441, 0.3154, 0.2713, 0.3042, 0.2734, 0.308, 0.2454, 0.3196, 0.2153, 0.3212, 0.2441, 0.3154, 0.2454, 0.3196, 0.2157, 0.3255, 0.1859, 0.3212, 0.2153, 0.3212, 0.2157, 0.3255, 0.1855, 0.3255, 0.157, 0.3155, 0.1859, 0.3212, 0.1855, 0.3255, 0.1558, 0.3197, 0.1299, 0.3042, 0.157, 0.3155, 0.1558, 0.3197, 0.1278, 0.3081, 0.1054, 0.2879, 0.1299, 0.3042, 0.1278, 0.3081, 0.1026, 0.2913, 0.08463, 0.2671, 0.1054, 0.2879, 0.1026, 0.2913, 0.08124, 0.2699, 0.06829, 0.2426, 0.08463, 0.2671, 0.08124, 0.2699, 0.06443, 0.2447, 0.05704, 0.2155, 0.06829, 0.2426, 0.06443, 0.2447, 0.05285, 0.2167, 0.0513, 0.1866, 0.05704, 0.2155, 0.05285, 0.2167, 0.04694, 0.1871, 0.0513, 0.1572, 0.0513, 0.1866, 0.04694, 0.1871, 0.04694, 0.1568, 0.05704, 0.1284, 0.0513, 0.1572, 0.04694, 0.1568, 0.05285, 0.1271, 0.06829, 0.1012, 0.05704, 0.1284, 0.05285, 0.1271, 0.06443, 0.09914, 0.08463, 0.07676, 0.06829, 0.1012, 0.06443, 0.09914, 0.08124, 0.07398, 0.1054, 0.05596, 0.08463, 0.07676, 0.08124, 0.07398, 0.1026, 0.05257, 0.1299, 0.03962, 0.1054, 0.05596, 0.1026, 0.05257, 0.1278, 0.03575, 0.157, 0.02836, 0.1299, 0.03962, 0.1278, 0.03575, 0.1558, 0.02417, 0.1859, 0.02262, 0.157, 0.02836, 0.1558, 0.02417, 0.1854, 0.01826, 0.2153, 0.02261, 0.1859, 0.02262, 0.1854, 0.01826, 0.2157, 0.01825, 0.2441, 0.02834, 0.2153, 0.02261, 0.2157, 0.01825, 0.2454, 0.02415, 0.2713, 0.03958, 0.2441, 0.02834, 0.2454, 0.02415, 0.2734, 0.03572, 0.2958, 0.05591, 0.2713, 0.03958, 0.2734, 0.03572, 0.2985, 0.05252, 0.3165, 0.07671, 0.2958, 0.05591, 0.2985, 0.05252, 0.3199, 0.07393, 0.3329, 0.1012, 0.3165, 0.07671, 0.3199, 0.07393, 0.3367, 0.0991, 0.3441, 0.1283, 0.3329, 0.1012, 0.3367, 0.0991, 0.3483, 0.1271, 0.3499, 0.1572, 0.3441, 0.1283, 0.3483, 0.1271, 0.3542, 0.1567, 0.3499, 0.1866, 0.3499, 0.1572, 0.3542, 0.1567, 0.3542, 0.187, 0.3441, 0.2154, 0.3499, 0.1866, 0.3542, 0.187, 0.3483, 0.2167, 0.3329, 0.2426, 0.3441, 0.2154, 0.3483, 0.2167, 0.3367, 0.2447, 0.3165, 0.267, 0.3329, 0.2426, 0.3367, 0.2447, 0.3199, 0.2698, 0.3832, 0.672, 0.4169, 0.6945, 0.4164, 0.6953, 0.3827, 0.6728, 0.3546, 0.6434, 0.3832, 0.672, 0.3827, 0.6728, 0.3539, 0.644, 0.3322, 0.6098, 0.3546, 0.6434, 0.3539, 0.644, 0.3314, 0.6102, 0.3167, 0.5724, 0.3322, 0.6098, 0.3314, 0.6102, 0.3158, 0.5727, 0.3088, 0.5328, 0.3167, 0.5724, 0.3158, 0.5727, 0.3079, 0.5329, 0.3088, 0.4923, 0.3088, 0.5328, 0.3079, 0.5329, 0.3079, 0.4922, 0.3167, 0.4526, 0.3088, 0.4923, 0.3079, 0.4922, 0.3158, 0.4524, 0.3322, 0.4153, 0.3167, 0.4526, 0.3158, 0.4524, 0.3314, 0.4148, 0.3546, 0.3816, 0.3322, 0.4153, 0.3314, 0.4148, 0.3539, 0.381, 0.3832, 0.353, 0.3546, 0.3816, 0.3539, 0.381, 0.3827, 0.3523, 0.4169, 0.3305, 0.3832, 0.353, 0.3827, 0.3523, 0.4164, 0.3297, 0.4543, 0.3151, 0.4169, 0.3305, 0.4164, 0.3297, 0.454, 0.3142, 0.4939, 0.3072, 0.4543, 0.3151, 0.454, 0.3142, 0.4938, 0.3063, 0.5344, 0.3072, 0.4939, 0.3072, 0.4938, 0.3063, 0.5345, 0.3063, 0.5741, 0.3151, 0.5344, 0.3072, 0.5345, 0.3063, 0.5743, 0.3142, 0.6114, 0.3305, 0.5741, 0.3151, 0.5743, 0.3142, 0.6119, 0.3297, 0.6451, 0.353, 0.6114, 0.3305, 0.6119, 0.3297, 0.6457, 0.3523, 0.6737, 0.3816, 0.6451, 0.353, 0.6457, 0.3523, 0.6744, 0.381, 0.6961, 0.4153, 0.6737, 0.3816, 0.6744, 0.381, 0.697, 0.4148, 0.7116, 0.4526, 0.6961, 0.4153, 0.697, 0.4148, 0.7125, 0.4524, 0.7195, 0.4923, 0.7116, 0.4526, 0.7125, 0.4524, 0.7204, 0.4922, 0.7195, 0.5328, 0.7195, 0.4923, 0.7204, 0.4922, 0.7204, 0.5329, 0.7116, 0.5724, 0.7195, 0.5328, 0.7204, 0.5329, 0.7125, 0.5727, 0.6961, 0.6098, 0.7116, 0.5724, 0.7125, 0.5727, 0.697, 0.6102, 0.6737, 0.6434, 0.6961, 0.6098, 0.697, 0.6102, 0.6744, 0.644, 0.6451, 0.6721, 0.6737, 0.6434, 0.6744, 0.644, 0.6457, 0.6728, 0.6114, 0.6945, 0.6451, 0.6721, 0.6457, 0.6728, 0.6119, 0.6953, 0.5741, 0.71, 0.6114, 0.6945, 0.6119, 0.6953, 0.5743, 0.7109, 0.5344, 0.7179, 0.5741, 0.71, 0.5743, 0.7109, 0.5345, 0.7188, 0.4939, 0.7179, 0.5344, 0.7179, 0.5345, 0.7188, 0.4938, 0.7188, 0.4543, 0.71, 0.4939, 0.7179, 0.4938, 0.7188, 0.454, 0.7109, 0.4169, 0.6945, 0.4543, 0.71, 0.454, 0.7109, 0.4164, 0.6953, 0.7723, 0.08719, 0.7552, 0.06151, 0.757, 0.06002, 0.7744, 0.08608, 0.7841, 0.1157, 0.7723, 0.08719, 0.7744, 0.08608, 0.7864, 0.115, 0.7902, 0.146, 0.7841, 0.1157, 0.7864, 0.115, 0.7925, 0.1458, 0.7902, 0.1769, 0.7902, 0.146, 0.7925, 0.1458, 0.7925, 0.1771, 0.7841, 0.2072, 0.7902, 0.1769, 0.7925, 0.1771, 0.7864, 0.2079, 0.7723, 0.2357, 0.7841, 0.2072, 0.7864, 0.2079, 0.7744, 0.2368, 0.7552, 0.2614, 0.7723, 0.2357, 0.7744, 0.2368, 0.757, 0.2629, 0.7333, 0.2833, 0.7552, 0.2614, 0.757, 0.2629, 0.7348, 0.2851, 0.7076, 0.3004, 0.7333, 0.2833, 0.7348, 0.2851, 0.7088, 0.3025, 0.6791, 0.3122, 0.7076, 0.3004, 0.7088, 0.3025, 0.6798, 0.3145, 0.6488, 0.3183, 0.6791, 0.3122, 0.6798, 0.3145, 0.649, 0.3206, 0.6179, 0.3183, 0.6488, 0.3183, 0.649, 0.3206, 0.6177, 0.3206, 0.5876, 0.3122, 0.6179, 0.3183, 0.6177, 0.3206, 0.587, 0.3145, 0.5591, 0.3004, 0.5876, 0.3122, 0.587, 0.3145, 0.558, 0.3025, 0.5334, 0.2833, 0.5591, 0.3004, 0.558, 0.3025, 0.5319, 0.2851, 0.5116, 0.2614, 0.5334, 0.2833, 0.5319, 0.2851, 0.5098, 0.2629, 0.4944, 0.2357, 0.5116, 0.2614, 0.5098, 0.2629, 0.4923, 0.2368, 0.4826, 0.2072, 0.4944, 0.2357, 0.4923, 0.2368, 0.4803, 0.2079, 0.4766, 0.1769, 0.4826, 0.2072, 0.4803, 0.2079, 0.4742, 0.1771, 0.4766, 0.146, 0.4766, 0.1769, 0.4742, 0.1771, 0.4742, 0.1458, 0.4826, 0.1157, 0.4766, 0.146, 0.4742, 0.1458, 0.4803, 0.115, 0.4944, 0.08719, 0.4826, 0.1157, 0.4803, 0.115, 0.4923, 0.08608, 0.5116, 0.0615, 0.4944, 0.08719, 0.4923, 0.08608, 0.5098, 0.06001, 0.5334, 0.03966, 0.5116, 0.0615, 0.5098, 0.06001, 0.5319, 0.03784, 0.5591, 0.02251, 0.5334, 0.03966, 0.5319, 0.03784, 0.558, 0.02043, 0.5876, 0.01069, 0.5591, 0.02251, 0.558, 0.02043, 0.587, 0.008432, 0.6179, 0.004662, 0.5876, 0.01069, 0.587, 0.008432, 0.6177, 0.002317, 0.6488, 0.004663, 0.6179, 0.004662, 0.6177, 0.002317, 0.649, 0.002318, 0.6791, 0.01069, 0.6488, 0.004663, 0.649, 0.002318, 0.6798, 0.008435, 0.7076, 0.02251, 0.6791, 0.01069, 0.6798, 0.008435, 0.7088, 0.02043, 0.7333, 0.03967, 0.7076, 0.02251, 0.7088, 0.02043, 0.7348, 0.03785, 0.7552, 0.06151, 0.7333, 0.03967, 0.7348, 0.03785, 0.757, 0.06002, 0.2346, 0.4201, 0.2744, 0.4122, 0.2749, 0.4141, 0.2348, 0.422, 0.3367, 0.0991, 0.3199, 0.07393, 0.3226, 0.07175, 0.3398, 0.09748, 0.1941, 0.4201, 0.2346, 0.4201, 0.2348, 0.422, 0.1939, 0.422, 0.3483, 0.1271, 0.3367, 0.0991, 0.3398, 0.09748, 0.3516, 0.1261, 0.253, 0.9465, 0.282, 0.9345, 0.3034, 0.9745, 0.2662, 0.9899, 0.1543, 0.4122, 0.1941, 0.4201, 0.1939, 0.422, 0.1537, 0.4141, 0.3542, 0.1567, 0.3483, 0.1271, 0.3516, 0.1261, 0.3577, 0.1564, 0.4172, 0.694, 0.4544, 0.7094, 0.4543, 0.71, 0.4169, 0.6945, 0.1168, 0.3967, 0.1543, 0.4122, 0.1537, 0.4141, 0.1159, 0.3984, 0.3542, 0.187, 0.3542, 0.1567, 0.3577, 0.1564, 0.3577, 0.1874, 0.1909, 0.9526, 0.2223, 0.9526, 0.2267, 0.9978, 0.1865, 0.9978, 0.08314, 0.3742, 0.1168, 0.3967, 0.1159, 0.3984, 0.08193, 0.3757, 0.3483, 0.2167, 0.3542, 0.187, 0.3577, 0.1874, 0.3516, 0.2177, 0.1602, 0.9465, 0.1909, 0.9526, 0.1865, 0.9978, 0.147, 0.9899, 0.05447, 0.3455, 0.08314, 0.3742, 0.08193, 0.3757, 0.053, 0.3467, 0.3367, 0.2447, 0.3483, 0.2167, 0.3516, 0.2177, 0.3398, 0.2463, 0.1312, 0.9345, 0.1602, 0.9465, 0.147, 0.9899, 0.1098, 0.9745, 0.03195, 0.3118, 0.05447, 0.3455, 0.053, 0.3467, 0.03027, 0.3127, 0.3199, 0.2698, 0.3367, 0.2447, 0.3398, 0.2463, 0.3226, 0.272, 0.1051, 0.917, 0.1312, 0.9345, 0.1098, 0.9745, 0.0763, 0.9522, 0.01644, 0.2744, 0.03195, 0.3118, 0.03027, 0.3127, 0.01461, 0.2749, 0.08296, 0.8949, 0.1051, 0.917, 0.0763, 0.9522, 0.04783, 0.9237, 0.008527, 0.2346, 0.01644, 0.2744, 0.01461, 0.2749, 0.006631, 0.2348, 0.06554, 0.8688, 0.08296, 0.8949, 0.04783, 0.9237, 0.02546, 0.8902, 0.008526, 0.1941, 0.008527, 0.2346, 0.006631, 0.2348, 0.00663, 0.1939, 0.05354, 0.8398, 0.06554, 0.8688, 0.02546, 0.8902, 0.01005, 0.853, 0.01643, 0.1543, 0.008526, 0.1941, 0.00663, 0.1939, 0.01461, 0.1537, 0.04742, 0.8091, 0.05354, 0.8398, 0.01005, 0.853, 0.002194, 0.8135, 0.03195, 0.1168, 0.01643, 0.1543, 0.01461, 0.1537, 0.03027, 0.1159, 0.04742, 0.7777, 0.04742, 0.8091, 0.002194, 0.8135, 0.002194, 0.7733, 0.05447, 0.08313, 0.03195, 0.1168, 0.03027, 0.1159, 0.05299, 0.08192, 0.494, 0.3078, 0.4544, 0.3157, 0.4543, 0.3151, 0.4939, 0.3072, 0.08314, 0.05446, 0.05447, 0.08313, 0.05299, 0.08192, 0.08193, 0.05299, 0.05354, 0.747, 0.04742, 0.7777, 0.002194, 0.7733, 0.01005, 0.7338, 0.1169, 0.03194, 0.08314, 0.05446, 0.08193, 0.05299, 0.116, 0.03026, 0.3836, 0.6716, 0.4172, 0.694, 0.4169, 0.6945, 0.3832, 0.672, 0.06554, 0.718, 0.05354, 0.747, 0.01005, 0.7338, 0.02546, 0.6966, 0.1543, 0.01643, 0.1169, 0.03194, 0.116, 0.03026, 0.1538, 0.01461, 0.3551, 0.643, 0.3836, 0.6716, 0.3832, 0.672, 0.3546, 0.6434, 0.08296, 0.6919, 0.06554, 0.718, 0.02546, 0.6966, 0.04783, 0.6631, 0.1941, 0.008526, 0.1543, 0.01643, 0.1538, 0.01461, 0.1939, 0.006631, 0.3327, 0.6095, 0.3551, 0.643, 0.3546, 0.6434, 0.3322, 0.6098, 0.1051, 0.6697, 0.08296, 0.6919, 0.04783, 0.6631, 0.0763, 0.6346, 0.2346, 0.008529, 0.1941, 0.008526, 0.1939, 0.006631, 0.2348, 0.006633, 0.3173, 0.5723, 0.3327, 0.6095, 0.3322, 0.6098, 0.3167, 0.5724, 0.1312, 0.6523, 0.1051, 0.6697, 0.0763, 0.6346, 0.1098, 0.6123, 0.2744, 0.01644, 0.2346, 0.008529, 0.2348, 0.006633, 0.2749, 0.01462, 0.3094, 0.5327, 0.3173, 0.5723, 0.3167, 0.5724, 0.3088, 0.5328, 0.1602, 0.6403, 0.1312, 0.6523, 0.1098, 0.6123, 0.147, 0.5968, 0.3118, 0.03196, 0.2744, 0.01644, 0.2749, 0.01462, 0.3127, 0.03028, 0.3094, 0.4924, 0.3094, 0.5327, 0.3088, 0.5328, 0.3088, 0.4923, 0.1909, 0.6342, 0.1602, 0.6403, 0.147, 0.5968, 0.1865, 0.589, 0.3455, 0.05448, 0.3118, 0.03196, 0.3127, 0.03028, 0.3467, 0.05301, 0.3173, 0.4528, 0.3094, 0.4924, 0.3088, 0.4923, 0.3167, 0.4526, 0.2223, 0.6342, 0.1909, 0.6342, 0.1865, 0.589, 0.2267, 0.589, 0.3327, 0.4156, 0.3173, 0.4528, 0.3167, 0.4526, 0.3322, 0.4153, 0.253, 0.6403, 0.2223, 0.6342, 0.2267, 0.589, 0.2662, 0.5968, 0.3551, 0.382, 0.3327, 0.4156, 0.3322, 0.4153, 0.3546, 0.3816, 0.282, 0.6523, 0.253, 0.6403, 0.2662, 0.5968, 0.3034, 0.6122, 0.3837, 0.3535, 0.3551, 0.382, 0.3546, 0.3816, 0.3832, 0.353, 0.3081, 0.6697, 0.282, 0.6523, 0.3034, 0.6122, 0.3369, 0.6346, 0.4172, 0.3311, 0.3837, 0.3535, 0.3832, 0.353, 0.4169, 0.3305, 0.3302, 0.6919, 0.3081, 0.6697, 0.3369, 0.6346, 0.3654, 0.6631, 0.4544, 0.3157, 0.4172, 0.3311, 0.4169, 0.3305, 0.4543, 0.3151, 0.2818, 0.934, 0.3078, 0.9167, 0.3081, 0.917, 0.282, 0.9345, 0.2529, 0.946, 0.2818, 0.934, 0.282, 0.9345, 0.253, 0.9465, 0.2222, 0.9521, 0.2529, 0.946, 0.253, 0.9465, 0.2223, 0.9526, 0.191, 0.9521, 0.2222, 0.9521, 0.2223, 0.9526, 0.1909, 0.9526, 0.1603, 0.946, 0.191, 0.9521, 0.1909, 0.9526, 0.1602, 0.9465, 0.1314, 0.934, 0.1603, 0.946, 0.1602, 0.9465, 0.1312, 0.9345, 0.1054, 0.9167, 0.1314, 0.934, 0.1312, 0.9345, 0.1051, 0.917, 0.08332, 0.8946, 0.1054, 0.9167, 0.1051, 0.917, 0.08296, 0.8949, 0.06595, 0.8686, 0.08332, 0.8946, 0.08296, 0.8949, 0.06554, 0.8688, 0.05399, 0.8397, 0.06595, 0.8686, 0.06554, 0.8688, 0.05354, 0.8398, 0.04789, 0.809, 0.05399, 0.8397, 0.05354, 0.8398, 0.04742, 0.8091, 0.04789, 0.7778, 0.04789, 0.809, 0.04742, 0.8091, 0.04742, 0.7777, 0.05399, 0.7471, 0.04789, 0.7778, 0.04742, 0.7777, 0.05354, 0.747, 0.06595, 0.7182, 0.05399, 0.7471, 0.05354, 0.747, 0.06554, 0.718, 0.08332, 0.6922, 0.06595, 0.7182, 0.06554, 0.718, 0.08296, 0.6919, 0.1054, 0.6701, 0.08332, 0.6922, 0.08296, 0.6919, 0.1051, 0.6697, 0.1314, 0.6527, 0.1054, 0.6701, 0.1051, 0.6697, 0.1312, 0.6523, 0.1603, 0.6408, 0.1314, 0.6527, 0.1312, 0.6523, 0.1602, 0.6403, 0.191, 0.6347, 0.1603, 0.6408, 0.1602, 0.6403, 0.1909, 0.6342, 0.2222, 0.6347, 0.191, 0.6347, 0.1909, 0.6342, 0.2223, 0.6342, 0.2529, 0.6408, 0.2222, 0.6347, 0.2223, 0.6342, 0.253, 0.6403, 0.2818, 0.6527, 0.2529, 0.6408, 0.253, 0.6403, 0.282, 0.6523, 0.3078, 0.6701, 0.2818, 0.6527, 0.282, 0.6523, 0.3081, 0.6697, 0.3299, 0.6922, 0.3078, 0.6701, 0.3081, 0.6697, 0.3302, 0.6919, 0.3473, 0.7182, 0.3299, 0.6922, 0.3302, 0.6919, 0.3477, 0.718, 0.3592, 0.7471, 0.3473, 0.7182, 0.3477, 0.718, 0.3597, 0.747, 0.3653, 0.7778, 0.3592, 0.7471, 0.3597, 0.747, 0.3658, 0.7777, 0.3653, 0.809, 0.3653, 0.7778, 0.3658, 0.7777, 0.3658, 0.8091, 0.3592, 0.8397, 0.3653, 0.809, 0.3658, 0.8091, 0.3597, 0.8398, 0.3473, 0.8686, 0.3592, 0.8397, 0.3597, 0.8398, 0.3477, 0.8688, 0.3299, 0.8946, 0.3473, 0.8686, 0.3477, 0.8688, 0.3302, 0.8949, 0.3078, 0.9167, 0.3299, 0.8946, 0.3302, 0.8949, 0.3081, 0.917, 0.3007, 0.2939, 0.3226, 0.272, 0.323, 0.2723, 0.301, 0.2943, 0.275, 0.3111, 0.3007, 0.2939, 0.301, 0.2943, 0.2752, 0.3115, 0.2464, 0.3229, 0.275, 0.3111, 0.2752, 0.3115, 0.2465, 0.3234, 0.2161, 0.329, 0.2464, 0.3229, 0.2465, 0.3234, 0.2161, 0.3294, 0.1851, 0.329, 0.2161, 0.329, 0.2161, 0.3294, 0.1851, 0.3295, 0.1548, 0.323, 0.1851, 0.329, 0.1851, 0.3295, 0.1546, 0.3234, 0.1262, 0.3111, 0.1548, 0.323, 0.1546, 0.3234, 0.126, 0.3115, 0.1004, 0.2939, 0.1262, 0.3111, 0.126, 0.3115, 0.1001, 0.2943, 0.07857, 0.2721, 0.1004, 0.2939, 0.1001, 0.2943, 0.0782, 0.2724, 0.06138, 0.2463, 0.07857, 0.2721, 0.0782, 0.2724, 0.06097, 0.2465, 0.04955, 0.2177, 0.06138, 0.2463, 0.06097, 0.2465, 0.04909, 0.2179, 0.04351, 0.1874, 0.04955, 0.2177, 0.04909, 0.2179, 0.04304, 0.1874, 0.04351, 0.1565, 0.04351, 0.1874, 0.04304, 0.1874, 0.04304, 0.1564, 0.04955, 0.1261, 0.04351, 0.1565, 0.04304, 0.1564, 0.0491, 0.126, 0.06139, 0.09752, 0.04955, 0.1261, 0.0491, 0.126, 0.06097, 0.09729, 0.07857, 0.07179, 0.06139, 0.09752, 0.06097, 0.09729, 0.07821, 0.07149, 0.1005, 0.04991, 0.07857, 0.07179, 0.07821, 0.07149, 0.1002, 0.04954, 0.1262, 0.03271, 0.1005, 0.04991, 0.1002, 0.04954, 0.126, 0.0323, 0.1548, 0.02087, 0.1262, 0.03271, 0.126, 0.0323, 0.1546, 0.02042, 0.1851, 0.01483, 0.1548, 0.02087, 0.1546, 0.02042, 0.1851, 0.01436, 0.216, 0.01482, 0.1851, 0.01483, 0.1851, 0.01436, 0.2161, 0.01435, 0.2464, 0.02085, 0.216, 0.01482, 0.2161, 0.01435, 0.2465, 0.02039, 0.275, 0.03268, 0.2464, 0.02085, 0.2465, 0.02039, 0.2752, 0.03226, 0.3007, 0.04985, 0.275, 0.03268, 0.2752, 0.03226, 0.301, 0.04948, 0.3226, 0.07175, 0.3007, 0.04985, 0.301, 0.04948, 0.323, 0.07145, 0.3398, 0.09748, 0.3226, 0.07175, 0.323, 0.07145, 0.3402, 0.09725, 0.3516, 0.1261, 0.3398, 0.09748, 0.3402, 0.09725, 0.3521, 0.1259, 0.3577, 0.1564, 0.3516, 0.1261, 0.3521, 0.1259, 0.3581, 0.1564, 0.3577, 0.1874, 0.3577, 0.1564, 0.3581, 0.1564, 0.3581, 0.1874, 0.3516, 0.2177, 0.3577, 0.1874, 0.3581, 0.1874, 0.3521, 0.2178, 0.3398, 0.2463, 0.3516, 0.2177, 0.3521, 0.2178, 0.3402, 0.2465, 0.3226, 0.272, 0.3398, 0.2463, 0.3402, 0.2465, 0.323, 0.2723, 0.7576, 0.05955, 0.775, 0.08574, 0.7744, 0.08608, 0.757, 0.06002, 0.3737, 0.08353, 0.3452, 0.05495, 0.3455, 0.05448, 0.3742, 0.08315, 0.3962, 0.1171, 0.3737, 0.08353, 0.3742, 0.08315, 0.3967, 0.1169, 0.4117, 0.1545, 0.3962, 0.1171, 0.3967, 0.1169, 0.4122, 0.1543, 0.4196, 0.1941, 0.4117, 0.1545, 0.4122, 0.1543, 0.4202, 0.1941, 0.4196, 0.2346, 0.4196, 0.1941, 0.4202, 0.1941, 0.4202, 0.2346, 0.4117, 0.2742, 0.4196, 0.2346, 0.4202, 0.2346, 0.4122, 0.2744, 0.3962, 0.3116, 0.4117, 0.2742, 0.4122, 0.2744, 0.3967, 0.3118, 0.3737, 0.3452, 0.3962, 0.3116, 0.3967, 0.3118, 0.3742, 0.3455, 0.3452, 0.3737, 0.3737, 0.3452, 0.3742, 0.3455, 0.3455, 0.3742, 0.3115, 0.3962, 0.3452, 0.3737, 0.3455, 0.3742, 0.3118, 0.3967, 0.2742, 0.4117, 0.3115, 0.3962, 0.3118, 0.3967, 0.2744, 0.4122, 0.2345, 0.4196, 0.2742, 0.4117, 0.2744, 0.4122, 0.2346, 0.4201, 0.1941, 0.4196, 0.2345, 0.4196, 0.2346, 0.4201, 0.1941, 0.4201, 0.1545, 0.4117, 0.1941, 0.4196, 0.1941, 0.4201, 0.1543, 0.4122, 0.1171, 0.3962, 0.1545, 0.4117, 0.1543, 0.4122, 0.1168, 0.3967, 0.08352, 0.3737, 0.1171, 0.3962, 0.1168, 0.3967, 0.08314, 0.3742, 0.05494, 0.3451, 0.08352, 0.3737, 0.08314, 0.3742, 0.05447, 0.3455, 0.03248, 0.3115, 0.05494, 0.3451, 0.05447, 0.3455, 0.03195, 0.3118, 0.01701, 0.2742, 0.03248, 0.3115, 0.03195, 0.3118, 0.01644, 0.2744, 0.009124, 0.2345, 0.01701, 0.2742, 0.01644, 0.2744, 0.008527, 0.2346, 0.009123, 0.1941, 0.009124, 0.2345, 0.008527, 0.2346, 0.008526, 0.1941, 0.01701, 0.1545, 0.009123, 0.1941, 0.008526, 0.1941, 0.01643, 0.1543, 0.03248, 0.1171, 0.01701, 0.1545, 0.01643, 0.1543, 0.03195, 0.1168, 0.05493, 0.08351, 0.03248, 0.1171, 0.03195, 0.1168, 0.05447, 0.08313, 0.08352, 0.05493, 0.05493, 0.08351, 0.05447, 0.08313, 0.08314, 0.05446, 0.1171, 0.03247, 0.08352, 0.05493, 0.08314, 0.05446, 0.1169, 0.03194, 0.1545, 0.01701, 0.1171, 0.03247, 0.1169, 0.03194, 0.1543, 0.01643, 0.1941, 0.009123, 0.1545, 0.01701, 0.1543, 0.01643, 0.1941, 0.008526, 0.2346, 0.009126, 0.1941, 0.009123, 0.1941, 0.008526, 0.2346, 0.008529, 0.2742, 0.01701, 0.2346, 0.009126, 0.2346, 0.008529, 0.2744, 0.01644, 0.3115, 0.03249, 0.2742, 0.01701, 0.2744, 0.01644, 0.3118, 0.03196, 0.3452, 0.05495, 0.3115, 0.03249, 0.3118, 0.03196, 0.3455, 0.05448, 0.3034, 0.9745, 0.3369, 0.9522, 0.3373, 0.9526, 0.3037, 0.9751, 0.2662, 0.9899, 0.3034, 0.9745, 0.3037, 0.9751, 0.2664, 0.9905, 0.2267, 0.9978, 0.2662, 0.9899, 0.2664, 0.9905, 0.2268, 0.9984, 0.1865, 0.9978, 0.2267, 0.9978, 0.2268, 0.9984, 0.1864, 0.9984, 0.147, 0.9899, 0.1865, 0.9978, 0.1864, 0.9984, 0.1468, 0.9905, 0.1098, 0.9745, 0.147, 0.9899, 0.1468, 0.9905, 0.1095, 0.9751, 0.0763, 0.9522, 0.1098, 0.9745, 0.1095, 0.9751, 0.07592, 0.9526, 0.04783, 0.9237, 0.0763, 0.9522, 0.07592, 0.9526, 0.04736, 0.9241, 0.02546, 0.8902, 0.04783, 0.9237, 0.04736, 0.9241, 0.02493, 0.8905, 0.01005, 0.853, 0.02546, 0.8902, 0.02493, 0.8905, 0.009473, 0.8532, 0.002194, 0.8135, 0.01005, 0.853, 0.009473, 0.8532, 0.001595, 0.8136, 0.002194, 0.7733, 0.002194, 0.8135, 0.001595, 0.8136, 0.001595, 0.7732, 0.01005, 0.7338, 0.002194, 0.7733, 0.001595, 0.7732, 0.009474, 0.7336, 0.02546, 0.6966, 0.01005, 0.7338, 0.009474, 0.7336, 0.02493, 0.6963, 0.04783, 0.6631, 0.02546, 0.6966, 0.02493, 0.6963, 0.04736, 0.6627, 0.0763, 0.6346, 0.04783, 0.6631, 0.04736, 0.6627, 0.07592, 0.6342, 0.1098, 0.6123, 0.0763, 0.6346, 0.07592, 0.6342, 0.1095, 0.6117, 0.147, 0.5968, 0.1098, 0.6123, 0.1095, 0.6117, 0.1468, 0.5963, 0.1865, 0.589, 0.147, 0.5968, 0.1468, 0.5963, 0.1864, 0.5884, 0.2267, 0.589, 0.1865, 0.589, 0.1864, 0.5884, 0.2268, 0.5884, 0.2662, 0.5968, 0.2267, 0.589, 0.2268, 0.5884, 0.2664, 0.5963, 0.3034, 0.6122, 0.2662, 0.5968, 0.2664, 0.5963, 0.3037, 0.6117, 0.3369, 0.6346, 0.3034, 0.6122, 0.3037, 0.6117, 0.3373, 0.6342, 0.3654, 0.6631, 0.3369, 0.6346, 0.3373, 0.6342, 0.3658, 0.6627, 0.3877, 0.6966, 0.3654, 0.6631, 0.3658, 0.6627, 0.3883, 0.6963, 0.4032, 0.7338, 0.3877, 0.6966, 0.3883, 0.6963, 0.4037, 0.7336, 0.411, 0.7733, 0.4032, 0.7338, 0.4037, 0.7336, 0.4116, 0.7732, 0.411, 0.8135, 0.411, 0.7733, 0.4116, 0.7732, 0.4116, 0.8136, 0.4032, 0.853, 0.411, 0.8135, 0.4116, 0.8136, 0.4037, 0.8532, 0.3877, 0.8902, 0.4032, 0.853, 0.4037, 0.8532, 0.3883, 0.8905, 0.3654, 0.9237, 0.3877, 0.8902, 0.3883, 0.8905, 0.3658, 0.9241, 0.3369, 0.9522, 0.3654, 0.9237, 0.3658, 0.9241, 0.3373, 0.9526, 0.4161, 0.6959, 0.3823, 0.6733, 0.3827, 0.6728, 0.4164, 0.6953])
me_circle.use_remesh_fix_poles = True
me_circle.use_remesh_preserve_attributes = False
me_circle.update()

# ---- objects
ob_sidewalkcircle = bpy.data.objects.new('SidewalkCircle', me_circle)

# ---- transforms, parenting, visibility, modifiers, constraints
ob_sidewalkcircle.location = (1.49e-08, 2.98e-07, -0.002306)
_m = ob_sidewalkcircle.modifiers.new('WeightedNormal', 'WEIGHTED_NORMAL')

# ---- collection membership
scene.collection.objects.link(ob_sidewalkcircle)

# ---- scene / render settings (as saved in the file)
scene.frame_start = 1; scene.frame_end = 250; scene.frame_set(1)
scene.render.engine = 'BLENDER_EEVEE_NEXT'
scene.cycles.use_denoising = False
scene.cycles.samples = 128
scene.cycles.sampling_pattern = 'TABULATED_SOBOL'
scene.cycles.use_adaptive_sampling = False
scene.cycles.use_light_tree = False
scene.view_settings.view_transform = 'Filmic'
bpy.context.view_layer.update()

# ---- added for rendering (the .blend has no active camera and no usable light): camera, sun
cam_auto = bpy.data.cameras.new('AutoCamera')
cam_auto.lens = 50.0
cam_auto.sensor_width = 36.0
cam_auto.clip_end = 1000.0
ob_auto_camera = bpy.data.objects.new('AutoCamera', cam_auto)
scene.collection.objects.link(ob_auto_camera)
ob_auto_camera.location = (26.1699, -31.4039, 21.0273)
ob_auto_camera.rotation_euler = (1.09748, -7.21219e-08, 0.694738)
scene.camera = ob_auto_camera
light_auto_sun = bpy.data.lights.new('AutoSun', 'SUN')
light_auto_sun.energy = 3.0
light_auto_sun.angle = 0.0523599
ob_auto_sun = bpy.data.objects.new('AutoSun', light_auto_sun)
scene.collection.objects.link(ob_auto_sun)
ob_auto_sun.rotation_euler = (0.872665, 0.174533, 0.523599)
bpy.context.view_layer.update()
